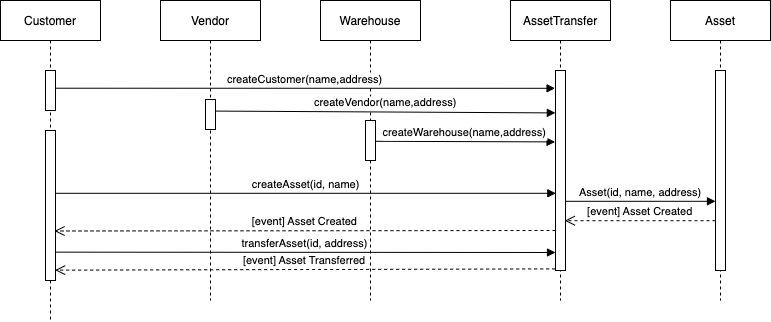

The diagram above was exported from draw.io. Its source (the exported page's mxGraphModel, read from the mxfile embedded in the PNG):
<mxGraphModel dx="1395" dy="869" grid="1" gridSize="10" guides="1" tooltips="1" connect="1" arrows="1" fold="1" page="1" pageScale="1" pageWidth="850" pageHeight="1100" math="0" shadow="0">
  <root>
    <mxCell id="Nw-8UZphTmF_jWD02AzU-0" />
    <mxCell id="Nw-8UZphTmF_jWD02AzU-1" parent="Nw-8UZphTmF_jWD02AzU-0" />
    <mxCell id="Nw-8UZphTmF_jWD02AzU-2" value="Customer" style="shape=umlLifeline;perimeter=lifelinePerimeter;container=1;collapsible=0;recursiveResize=0;rounded=0;shadow=0;strokeWidth=1;" vertex="1" parent="Nw-8UZphTmF_jWD02AzU-1">
      <mxGeometry x="40" y="80" width="100" height="320" as="geometry" />
    </mxCell>
    <mxCell id="Nw-8UZphTmF_jWD02AzU-3" value="" style="points=[];perimeter=orthogonalPerimeter;rounded=0;shadow=0;strokeWidth=1;" vertex="1" parent="Nw-8UZphTmF_jWD02AzU-2">
      <mxGeometry x="45" y="70" width="10" height="40" as="geometry" />
    </mxCell>
    <mxCell id="pD_pRkcceOE_Djazs3FO-0" value="" style="points=[];perimeter=orthogonalPerimeter;rounded=0;shadow=0;strokeWidth=1;" vertex="1" parent="Nw-8UZphTmF_jWD02AzU-2">
      <mxGeometry x="45" y="130" width="10" height="150" as="geometry" />
    </mxCell>
    <mxCell id="Nw-8UZphTmF_jWD02AzU-6" value="Vendor" style="shape=umlLifeline;perimeter=lifelinePerimeter;container=1;collapsible=0;recursiveResize=0;rounded=0;shadow=0;strokeWidth=1;" vertex="1" parent="Nw-8UZphTmF_jWD02AzU-1">
      <mxGeometry x="200" y="80" width="100" height="300" as="geometry" />
    </mxCell>
    <mxCell id="Nw-8UZphTmF_jWD02AzU-7" value="" style="points=[];perimeter=orthogonalPerimeter;rounded=0;shadow=0;strokeWidth=1;" vertex="1" parent="Nw-8UZphTmF_jWD02AzU-6">
      <mxGeometry x="45" y="99" width="10" height="30" as="geometry" />
    </mxCell>
    <mxCell id="Nw-8UZphTmF_jWD02AzU-8" value="[event] Asset Transferred" style="verticalAlign=bottom;endArrow=open;dashed=1;endSize=8;shadow=0;strokeWidth=1;exitX=-0.033;exitY=0.962;exitDx=0;exitDy=0;exitPerimeter=0;entryX=0.967;entryY=0.891;entryDx=0;entryDy=0;entryPerimeter=0;" edge="1" parent="Nw-8UZphTmF_jWD02AzU-1">
      <mxGeometry relative="1" as="geometry">
        <mxPoint x="94.66999999999996" y="349.65" as="targetPoint" />
        <mxPoint x="594.6700000000001" y="348.4" as="sourcePoint" />
      </mxGeometry>
    </mxCell>
    <mxCell id="Nw-8UZphTmF_jWD02AzU-12" value="Warehouse" style="shape=umlLifeline;perimeter=lifelinePerimeter;container=1;collapsible=0;recursiveResize=0;rounded=0;shadow=0;strokeWidth=1;" vertex="1" parent="Nw-8UZphTmF_jWD02AzU-1">
      <mxGeometry x="360" y="80" width="100" height="300" as="geometry" />
    </mxCell>
    <mxCell id="Nw-8UZphTmF_jWD02AzU-13" value="" style="points=[];perimeter=orthogonalPerimeter;rounded=0;shadow=0;strokeWidth=1;" vertex="1" parent="Nw-8UZphTmF_jWD02AzU-12">
      <mxGeometry x="45" y="120" width="10" height="40" as="geometry" />
    </mxCell>
    <mxCell id="pD_pRkcceOE_Djazs3FO-4" value="[event] Asset Created" style="verticalAlign=bottom;endArrow=open;dashed=1;endSize=8;shadow=0;strokeWidth=1;entryX=0.9;entryY=0.67;entryDx=0;entryDy=0;entryPerimeter=0;" edge="1" parent="Nw-8UZphTmF_jWD02AzU-12" target="pD_pRkcceOE_Djazs3FO-0">
      <mxGeometry relative="1" as="geometry">
        <mxPoint x="84.29000000000019" y="229.99999999999994" as="targetPoint" />
        <mxPoint x="235" y="229.99999999999994" as="sourcePoint" />
      </mxGeometry>
    </mxCell>
    <mxCell id="Nw-8UZphTmF_jWD02AzU-16" value="AssetTransfer" style="shape=umlLifeline;perimeter=lifelinePerimeter;container=1;collapsible=0;recursiveResize=0;rounded=0;shadow=0;strokeWidth=1;" vertex="1" parent="Nw-8UZphTmF_jWD02AzU-1">
      <mxGeometry x="550" y="80" width="100" height="300" as="geometry" />
    </mxCell>
    <mxCell id="Nw-8UZphTmF_jWD02AzU-17" value="" style="points=[];perimeter=orthogonalPerimeter;rounded=0;shadow=0;strokeWidth=1;glass=0;" vertex="1" parent="Nw-8UZphTmF_jWD02AzU-16">
      <mxGeometry x="45" y="70" width="10" height="200" as="geometry" />
    </mxCell>
    <mxCell id="Nw-8UZphTmF_jWD02AzU-18" value="Asset" style="shape=umlLifeline;perimeter=lifelinePerimeter;container=1;collapsible=0;recursiveResize=0;rounded=0;shadow=0;strokeWidth=1;" vertex="1" parent="Nw-8UZphTmF_jWD02AzU-1">
      <mxGeometry x="710" y="80" width="100" height="300" as="geometry" />
    </mxCell>
    <mxCell id="Nw-8UZphTmF_jWD02AzU-19" value="" style="points=[];perimeter=orthogonalPerimeter;rounded=0;shadow=0;strokeWidth=1;" vertex="1" parent="Nw-8UZphTmF_jWD02AzU-18">
      <mxGeometry x="45" y="70" width="10" height="200" as="geometry" />
    </mxCell>
    <mxCell id="Nw-8UZphTmF_jWD02AzU-24" value="createCustomer(name,address)" style="verticalAlign=bottom;endArrow=block;shadow=0;strokeWidth=1;exitX=1.014;exitY=0.443;exitDx=0;exitDy=0;exitPerimeter=0;entryX=-0.043;entryY=0.089;entryDx=0;entryDy=0;entryPerimeter=0;" edge="1" parent="Nw-8UZphTmF_jWD02AzU-1" source="Nw-8UZphTmF_jWD02AzU-3" target="Nw-8UZphTmF_jWD02AzU-17">
      <mxGeometry relative="1" as="geometry">
        <mxPoint x="240" y="179.9999999999999" as="sourcePoint" />
        <mxPoint x="514.5" y="179.9999999999999" as="targetPoint" />
      </mxGeometry>
    </mxCell>
    <mxCell id="Nw-8UZphTmF_jWD02AzU-25" value="createVendor(name,address)" style="verticalAlign=bottom;endArrow=block;shadow=0;strokeWidth=1;entryX=-0.014;entryY=0.212;entryDx=0;entryDy=0;entryPerimeter=0;exitX=0.957;exitY=0.386;exitDx=0;exitDy=0;exitPerimeter=0;" edge="1" parent="Nw-8UZphTmF_jWD02AzU-1" source="Nw-8UZphTmF_jWD02AzU-7" target="Nw-8UZphTmF_jWD02AzU-17">
      <mxGeometry relative="1" as="geometry">
        <mxPoint x="260" y="192" as="sourcePoint" />
        <mxPoint x="545.3299999999999" y="189.64" as="targetPoint" />
      </mxGeometry>
    </mxCell>
    <mxCell id="Nw-8UZphTmF_jWD02AzU-27" value="createAsset(id, name)" style="verticalAlign=bottom;endArrow=block;shadow=0;strokeWidth=1;entryX=0.033;entryY=0.614;entryDx=0;entryDy=0;entryPerimeter=0;" edge="1" parent="Nw-8UZphTmF_jWD02AzU-1" source="pD_pRkcceOE_Djazs3FO-0" target="Nw-8UZphTmF_jWD02AzU-17">
      <mxGeometry relative="1" as="geometry">
        <mxPoint x="100.00000000000007" y="260" as="sourcePoint" />
        <mxPoint x="520" y="259" as="targetPoint" />
      </mxGeometry>
    </mxCell>
    <mxCell id="Nw-8UZphTmF_jWD02AzU-26" value="createWarehouse(name,address)" style="verticalAlign=bottom;endArrow=block;shadow=0;strokeWidth=1;snapToPoint=1;entryX=-0.043;entryY=0.357;entryDx=0;entryDy=0;entryPerimeter=0;exitX=0.97;exitY=0.52;exitDx=0;exitDy=0;exitPerimeter=0;" edge="1" parent="Nw-8UZphTmF_jWD02AzU-1" source="Nw-8UZphTmF_jWD02AzU-13" target="Nw-8UZphTmF_jWD02AzU-17">
      <mxGeometry relative="1" as="geometry">
        <mxPoint x="420" y="221" as="sourcePoint" />
        <mxPoint x="560" y="220" as="targetPoint" />
      </mxGeometry>
    </mxCell>
    <mxCell id="Nw-8UZphTmF_jWD02AzU-28" value="Asset(id, name, address)" style="verticalAlign=bottom;endArrow=block;shadow=0;strokeWidth=1;exitX=0.986;exitY=0.709;exitDx=0;exitDy=0;exitPerimeter=0;" edge="1" parent="Nw-8UZphTmF_jWD02AzU-1">
      <mxGeometry relative="1" as="geometry">
        <mxPoint x="604.8600000000001" y="280.80000000000007" as="sourcePoint" />
        <mxPoint x="755" y="280.80000000000007" as="targetPoint" />
      </mxGeometry>
    </mxCell>
    <mxCell id="Nw-8UZphTmF_jWD02AzU-30" value="transferAsset(id, address)" style="verticalAlign=bottom;endArrow=block;shadow=0;strokeWidth=1;entryX=0;entryY=0.85;entryDx=0;entryDy=0;entryPerimeter=0;exitX=1.004;exitY=0.731;exitDx=0;exitDy=0;exitPerimeter=0;" edge="1" parent="Nw-8UZphTmF_jWD02AzU-1">
      <mxGeometry relative="1" as="geometry">
        <mxPoint x="95.03999999999996" y="331.65" as="sourcePoint" />
        <mxPoint x="595" y="332" as="targetPoint" />
      </mxGeometry>
    </mxCell>
    <mxCell id="Nw-8UZphTmF_jWD02AzU-29" value="[event] Asset Created" style="verticalAlign=bottom;endArrow=open;dashed=1;endSize=8;shadow=0;strokeWidth=1;entryX=0.929;entryY=0.881;entryDx=0;entryDy=0;entryPerimeter=0;" edge="1" parent="Nw-8UZphTmF_jWD02AzU-1">
      <mxGeometry relative="1" as="geometry">
        <mxPoint x="604.2900000000002" y="300.19999999999993" as="targetPoint" />
        <mxPoint x="755" y="300.19999999999993" as="sourcePoint" />
      </mxGeometry>
    </mxCell>
  </root>
</mxGraphModel>